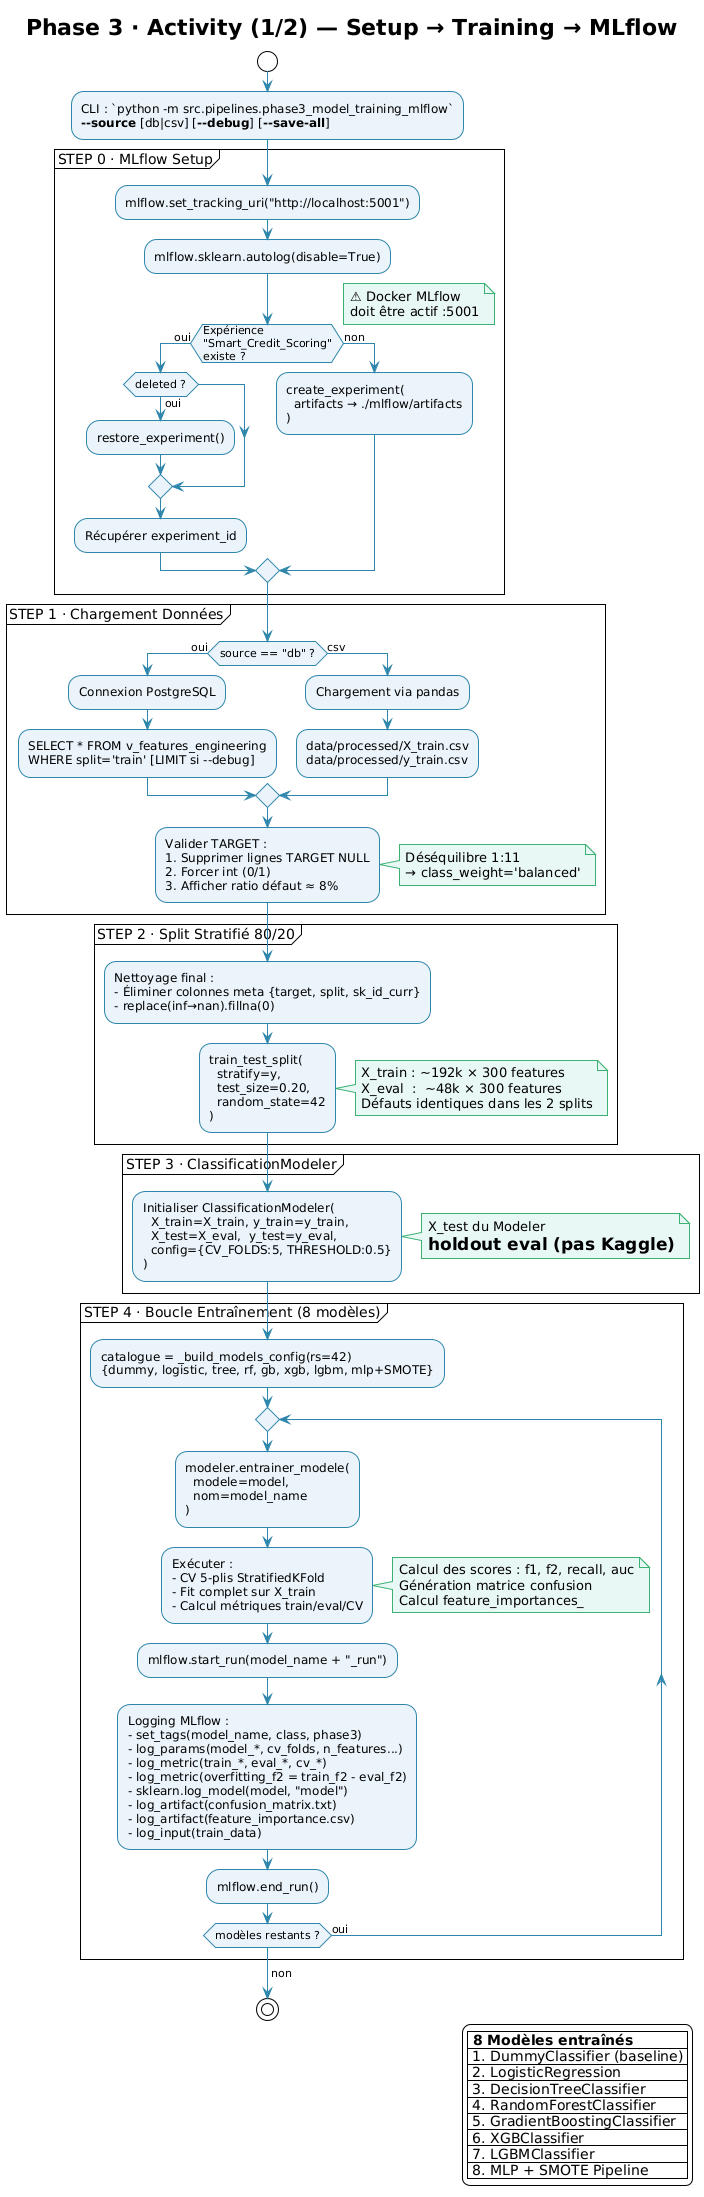

The diagram above was rendered by PlantUML. Its source (embedded in the PNG):
@startuml
!theme plain
skinparam backgroundColor #FAFAFA
skinparam ActivityBackgroundColor #EBF4FB
skinparam ActivityBorderColor #2E86AB
skinparam ArrowColor #2E86AB
skinparam DiamondBackgroundColor #FFF3CD
skinparam DiamondBorderColor #F4A261
skinparam NoteBackgroundColor #E8F8F5
skinparam NoteBorderColor #3BB273

title **Phase 3 · Activity (1/2) — Setup → Training → MLflow**

start

:CLI : `python -m src.pipelines.phase3_model_training_mlflow`
**--source** [db|csv] [**--debug**] [**--save-all**];

partition "STEP 0 · MLflow Setup" {
  :mlflow.set_tracking_uri("http://localhost:5001");
  :mlflow.sklearn.autolog(disable=True);
  if (Expérience\n"Smart_Credit_Scoring"\nexiste ?) then (oui)
    if (deleted ?) then (oui)
      :restore_experiment();
    endif
    :Récupérer experiment_id;
  else (non)
    :create_experiment(
      artifacts → ./mlflow/artifacts
    );
  endif
  note right : ⚠ Docker MLflow\ndoit être actif :5001
}

partition "STEP 1 · Chargement Données" {
  if (source == "db" ?) then (oui)
    :Connexion PostgreSQL;
    :SELECT * FROM v_features_engineering
    WHERE split='train' [LIMIT si --debug];
  else (csv)
    :Chargement via pandas;
    :data/processed/X_train.csv
    data/processed/y_train.csv;
  endif
  :Valider TARGET :
  1. Supprimer lignes TARGET NULL
  2. Forcer int (0/1)
  3. Afficher ratio défaut ≈ 8%;
  note right : Déséquilibre 1:11\n→ class_weight='balanced'
}

partition "STEP 2 · Split Stratifié 80/20" {
  :Nettoyage final :
  - Éliminer colonnes meta {target, split, sk_id_curr}
  - replace(inf→nan).fillna(0);
  :train_test_split(
    stratify=y,
    test_size=0.20,
    random_state=42
  );
  note right
    X_train : ~192k × 300 features
    X_eval  :  ~48k × 300 features
    Défauts identiques dans les 2 splits
  end note
}

partition "STEP 3 · ClassificationModeler" {
  :Initialiser ClassificationModeler(
    X_train=X_train, y_train=y_train,
    X_test=X_eval,  y_test=y_eval,
    config={CV_FOLDS:5, THRESHOLD:0.5}
  );
  note right : X_test du Modeler\n= holdout eval (pas Kaggle)
}

partition "STEP 4 · Boucle Entraînement (8 modèles)" {
  :catalogue = _build_models_config(rs=42)
  {dummy, logistic, tree, rf, gb, xgb, lgbm, mlp+SMOTE};

  repeat
    :modeler.entrainer_modele(
      modele=model,
      nom=model_name
    );
    :Exécuter :
    - CV 5-plis StratifiedKFold
    - Fit complet sur X_train
    - Calcul métriques train/eval/CV;
    note right
      Calcul des scores : f1, f2, recall, auc
      Génération matrice confusion
      Calcul feature_importances_
    end note

    :mlflow.start_run(model_name + "_run");
    :Logging MLflow :
    - set_tags(model_name, class, phase3)
    - log_params(model_*, cv_folds, n_features...)
    - log_metric(train_*, eval_*, cv_*)
    - log_metric(overfitting_f2 = train_f2 - eval_f2)
    - sklearn.log_model(model, "model")
    - log_artifact(confusion_matrix.txt)
    - log_artifact(feature_importance.csv)
    - log_input(train_data);
    :mlflow.end_run();

  repeat while (modèles restants ?) is (oui)
  -> non;
}

stop

legend right
  |= 8 Modèles entraînés |
  | 1. DummyClassifier (baseline) |
  | 2. LogisticRegression |
  | 3. DecisionTreeClassifier |
  | 4. RandomForestClassifier |
  | 5. GradientBoostingClassifier |
  | 6. XGBClassifier |
  | 7. LGBMClassifier |
  | 8. MLP + SMOTE Pipeline |
endlegend
@enduml